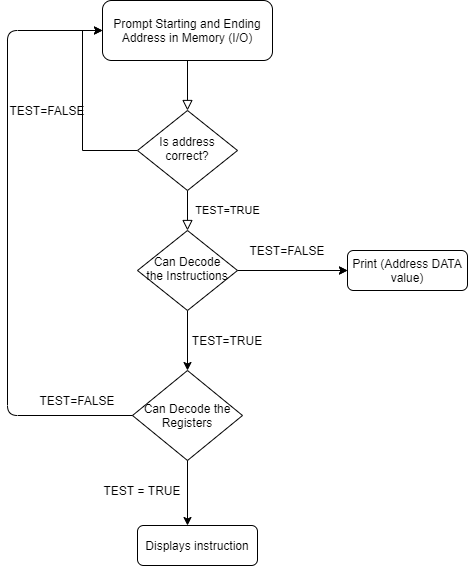

The diagram above was exported from draw.io. Its source (the exported page's mxGraphModel, read from the mxfile embedded in the PNG):
<mxGraphModel dx="1110" dy="627" grid="1" gridSize="10" guides="1" tooltips="1" connect="1" arrows="1" fold="1" page="1" pageScale="1" pageWidth="827" pageHeight="1169" math="0" shadow="0">
  <root>
    <mxCell id="WIyWlLk6GJQsqaUBKTNV-0" />
    <mxCell id="WIyWlLk6GJQsqaUBKTNV-1" parent="WIyWlLk6GJQsqaUBKTNV-0" />
    <mxCell id="WIyWlLk6GJQsqaUBKTNV-2" value="" style="rounded=0;html=1;jettySize=auto;orthogonalLoop=1;fontSize=11;endArrow=block;endFill=0;endSize=8;strokeWidth=1;shadow=0;labelBackgroundColor=none;edgeStyle=orthogonalEdgeStyle;fillColor=#000000;" parent="WIyWlLk6GJQsqaUBKTNV-1" source="WIyWlLk6GJQsqaUBKTNV-3" target="WIyWlLk6GJQsqaUBKTNV-6" edge="1">
      <mxGeometry relative="1" as="geometry" />
    </mxCell>
    <mxCell id="WIyWlLk6GJQsqaUBKTNV-3" value="Prompt Starting and Ending Address in Memory (I/O)" style="rounded=1;whiteSpace=wrap;html=1;fontSize=12;glass=0;strokeWidth=1;shadow=0;" parent="WIyWlLk6GJQsqaUBKTNV-1" vertex="1">
      <mxGeometry x="135" y="60" width="170" height="60" as="geometry" />
    </mxCell>
    <mxCell id="WIyWlLk6GJQsqaUBKTNV-4" value="TEST=TRUE" style="rounded=0;html=1;jettySize=auto;orthogonalLoop=1;fontSize=11;endArrow=block;endFill=0;endSize=8;strokeWidth=1;shadow=0;labelBackgroundColor=none;edgeStyle=orthogonalEdgeStyle;" parent="WIyWlLk6GJQsqaUBKTNV-1" source="WIyWlLk6GJQsqaUBKTNV-6" target="WIyWlLk6GJQsqaUBKTNV-10" edge="1">
      <mxGeometry y="40" relative="1" as="geometry">
        <mxPoint as="offset" />
      </mxGeometry>
    </mxCell>
    <mxCell id="OW5Tp1rfdXjtwsrLsHtl-0" style="edgeStyle=orthogonalEdgeStyle;rounded=0;orthogonalLoop=1;jettySize=auto;html=1;entryX=0;entryY=0.5;entryDx=0;entryDy=0;fillColor=#FFFFFF;" parent="WIyWlLk6GJQsqaUBKTNV-1" source="WIyWlLk6GJQsqaUBKTNV-6" target="WIyWlLk6GJQsqaUBKTNV-3" edge="1">
      <mxGeometry relative="1" as="geometry">
        <Array as="points">
          <mxPoint x="115" y="210" />
          <mxPoint x="115" y="90" />
        </Array>
      </mxGeometry>
    </mxCell>
    <mxCell id="WIyWlLk6GJQsqaUBKTNV-6" value="Is address correct?" style="rhombus;whiteSpace=wrap;html=1;shadow=0;fontFamily=Helvetica;fontSize=12;align=center;strokeWidth=1;spacing=6;spacingTop=-4;" parent="WIyWlLk6GJQsqaUBKTNV-1" vertex="1">
      <mxGeometry x="170" y="170" width="100" height="80" as="geometry" />
    </mxCell>
    <mxCell id="Tg--tgOwNzHAkMzHZXmx-1" style="edgeStyle=orthogonalEdgeStyle;rounded=0;orthogonalLoop=1;jettySize=auto;html=1;exitX=1;exitY=0.5;exitDx=0;exitDy=0;entryX=0;entryY=0.5;entryDx=0;entryDy=0;fillColor=#000000;" parent="WIyWlLk6GJQsqaUBKTNV-1" source="WIyWlLk6GJQsqaUBKTNV-10" target="WIyWlLk6GJQsqaUBKTNV-12" edge="1">
      <mxGeometry relative="1" as="geometry" />
    </mxCell>
    <mxCell id="Tg--tgOwNzHAkMzHZXmx-2" style="edgeStyle=orthogonalEdgeStyle;rounded=0;orthogonalLoop=1;jettySize=auto;html=1;exitX=1;exitY=0.5;exitDx=0;exitDy=0;entryX=0;entryY=0.5;entryDx=0;entryDy=0;fillColor=#000000;" parent="WIyWlLk6GJQsqaUBKTNV-1" source="WIyWlLk6GJQsqaUBKTNV-10" target="WIyWlLk6GJQsqaUBKTNV-12" edge="1">
      <mxGeometry relative="1" as="geometry" />
    </mxCell>
    <mxCell id="Tg--tgOwNzHAkMzHZXmx-5" style="edgeStyle=orthogonalEdgeStyle;rounded=0;orthogonalLoop=1;jettySize=auto;html=1;exitX=0.5;exitY=1;exitDx=0;exitDy=0;entryX=0.5;entryY=0;entryDx=0;entryDy=0;fillColor=#000000;" parent="WIyWlLk6GJQsqaUBKTNV-1" source="WIyWlLk6GJQsqaUBKTNV-10" target="Tg--tgOwNzHAkMzHZXmx-4" edge="1">
      <mxGeometry relative="1" as="geometry" />
    </mxCell>
    <mxCell id="WIyWlLk6GJQsqaUBKTNV-10" value="Can Decode&lt;br&gt;the Instructions" style="rhombus;whiteSpace=wrap;html=1;shadow=0;fontFamily=Helvetica;fontSize=12;align=center;strokeWidth=1;spacing=6;spacingTop=-4;" parent="WIyWlLk6GJQsqaUBKTNV-1" vertex="1">
      <mxGeometry x="170" y="290" width="100" height="80" as="geometry" />
    </mxCell>
    <mxCell id="WIyWlLk6GJQsqaUBKTNV-11" value="Displays instruction&lt;br&gt;" style="rounded=1;whiteSpace=wrap;html=1;fontSize=12;glass=0;strokeWidth=1;shadow=0;" parent="WIyWlLk6GJQsqaUBKTNV-1" vertex="1">
      <mxGeometry x="170" y="585" width="120" height="40" as="geometry" />
    </mxCell>
    <mxCell id="WIyWlLk6GJQsqaUBKTNV-12" value="Print (Address DATA value)" style="rounded=1;whiteSpace=wrap;html=1;fontSize=12;glass=0;strokeWidth=1;shadow=0;" parent="WIyWlLk6GJQsqaUBKTNV-1" vertex="1">
      <mxGeometry x="380" y="310" width="120" height="40" as="geometry" />
    </mxCell>
    <mxCell id="OW5Tp1rfdXjtwsrLsHtl-1" value="TEST=FALSE" style="text;html=1;strokeColor=none;fillColor=none;align=center;verticalAlign=middle;whiteSpace=wrap;rounded=0;" parent="WIyWlLk6GJQsqaUBKTNV-1" vertex="1">
      <mxGeometry x="60" y="160" width="40" height="20" as="geometry" />
    </mxCell>
    <mxCell id="Tg--tgOwNzHAkMzHZXmx-3" value="TEST=FALSE" style="text;html=1;strokeColor=none;fillColor=none;align=center;verticalAlign=middle;whiteSpace=wrap;rounded=0;" parent="WIyWlLk6GJQsqaUBKTNV-1" vertex="1">
      <mxGeometry x="300" y="300" width="40" height="20" as="geometry" />
    </mxCell>
    <mxCell id="Tg--tgOwNzHAkMzHZXmx-4" value="Can Decode the Registers" style="rhombus;whiteSpace=wrap;html=1;" parent="WIyWlLk6GJQsqaUBKTNV-1" vertex="1">
      <mxGeometry x="165" y="430" width="110" height="90" as="geometry" />
    </mxCell>
    <mxCell id="Tg--tgOwNzHAkMzHZXmx-6" value="TEST=TRUE" style="text;html=1;strokeColor=none;fillColor=none;align=center;verticalAlign=middle;whiteSpace=wrap;rounded=0;" parent="WIyWlLk6GJQsqaUBKTNV-1" vertex="1">
      <mxGeometry x="240" y="390" width="40" height="20" as="geometry" />
    </mxCell>
    <mxCell id="OW5Tp1rfdXjtwsrLsHtl-2" value="" style="endArrow=classic;html=1;exitX=0;exitY=0.5;exitDx=0;exitDy=0;entryX=0;entryY=0.5;entryDx=0;entryDy=0;" parent="WIyWlLk6GJQsqaUBKTNV-1" source="Tg--tgOwNzHAkMzHZXmx-4" target="WIyWlLk6GJQsqaUBKTNV-3" edge="1">
      <mxGeometry width="50" height="50" relative="1" as="geometry">
        <mxPoint x="60" y="360" as="sourcePoint" />
        <mxPoint x="104.51612903225805" y="350" as="targetPoint" />
        <Array as="points">
          <mxPoint x="40" y="475" />
          <mxPoint x="40" y="90" />
        </Array>
      </mxGeometry>
    </mxCell>
    <mxCell id="4cK6K-zHq3v3fWRbjQCK-2" value="TEST=FALSE" style="text;html=1;strokeColor=none;fillColor=none;align=center;verticalAlign=middle;whiteSpace=wrap;rounded=0;" parent="WIyWlLk6GJQsqaUBKTNV-1" vertex="1">
      <mxGeometry x="90" y="450" width="40" height="20" as="geometry" />
    </mxCell>
    <mxCell id="4cK6K-zHq3v3fWRbjQCK-4" value="" style="endArrow=classic;html=1;exitX=0.5;exitY=1;exitDx=0;exitDy=0;" parent="WIyWlLk6GJQsqaUBKTNV-1" source="Tg--tgOwNzHAkMzHZXmx-4" edge="1">
      <mxGeometry width="50" height="50" relative="1" as="geometry">
        <mxPoint x="170" y="550" as="sourcePoint" />
        <mxPoint x="220" y="585" as="targetPoint" />
      </mxGeometry>
    </mxCell>
    <mxCell id="4cK6K-zHq3v3fWRbjQCK-5" value="TEST = TRUE" style="text;html=1;strokeColor=none;fillColor=none;align=center;verticalAlign=middle;whiteSpace=wrap;rounded=0;" parent="WIyWlLk6GJQsqaUBKTNV-1" vertex="1">
      <mxGeometry x="130" y="540" width="90" height="20" as="geometry" />
    </mxCell>
  </root>
</mxGraphModel>